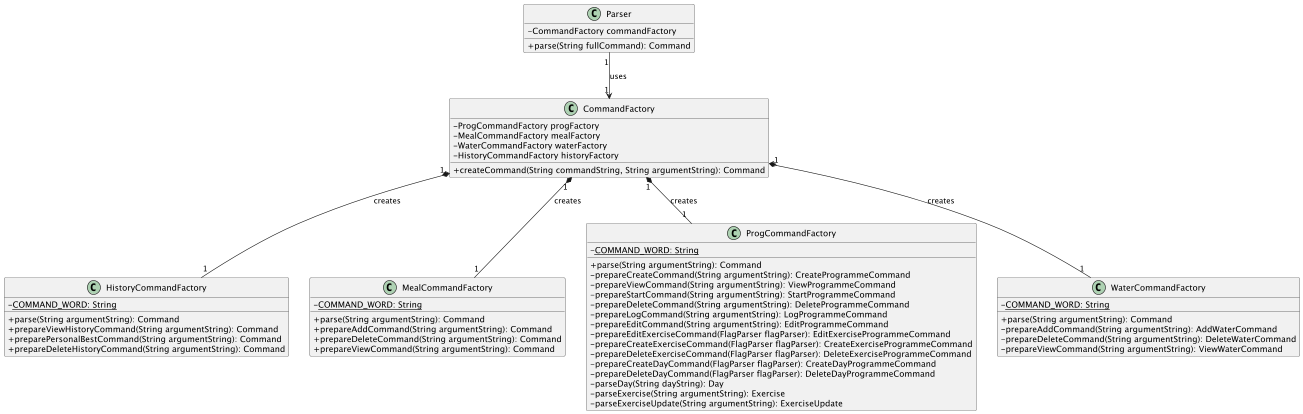

The diagram above was rendered by PlantUML. Its source (embedded in the PNG):
@startuml
skinparam classAttributeIconSize 0

class CommandFactory {
  - ProgCommandFactory progFactory
  - MealCommandFactory mealFactory
  - WaterCommandFactory waterFactory
  - HistoryCommandFactory historyFactory

  + createCommand(String commandString, String argumentString): Command
}

class HistoryCommandFactory {
  - <u>COMMAND_WORD: String

  + parse(String argumentString): Command
  + prepareViewHistoryCommand(String argumentString): Command
  + preparePersonalBestCommand(String argumentString): Command
  + prepareDeleteHistoryCommand(String argumentString): Command
}

class MealCommandFactory {
  - <u>COMMAND_WORD: String

  + parse(String argumentString): Command
  + prepareAddCommand(String argumentString): Command
  + prepareDeleteCommand(String argumentString): Command
  + prepareViewCommand(String argumentString): Command
}

class ProgCommandFactory {
  - <u>COMMAND_WORD: String

  + parse(String argumentString): Command
  - prepareCreateCommand(String argumentString): CreateProgrammeCommand
  - prepareViewCommand(String argumentString): ViewProgrammeCommand
  - prepareStartCommand(String argumentString): StartProgrammeCommand
  - prepareDeleteCommand(String argumentString): DeleteProgrammeCommand
  - prepareLogCommand(String argumentString): LogProgrammeCommand
  - prepareEditCommand(String argumentString): EditProgrammeCommand
  - prepareEditExerciseCommand(FlagParser flagParser): EditExerciseProgrammeCommand
  - prepareCreateExerciseCommand(FlagParser flagParser): CreateExerciseProgrammeCommand
  - prepareDeleteExerciseCommand(FlagParser flagParser): DeleteExerciseProgrammeCommand
  - prepareCreateDayCommand(FlagParser flagParser): CreateDayProgrammeCommand
  - prepareDeleteDayCommand(FlagParser flagParser): DeleteDayProgrammeCommand
  - parseDay(String dayString): Day
  - parseExercise(String argumentString): Exercise
  - parseExerciseUpdate(String argumentString): ExerciseUpdate
}

class WaterCommandFactory {
  - <u>COMMAND_WORD: String

  + parse(String argumentString): Command
  - prepareAddCommand(String argumentString): AddWaterCommand
  - prepareDeleteCommand(String argumentString): DeleteWaterCommand
  - prepareViewCommand(String argumentString): ViewWaterCommand
}

class Parser {
  - CommandFactory commandFactory
  + parse(String fullCommand): Command
}



Parser "1" --> "1" CommandFactory : uses
CommandFactory "1" *-- "1" ProgCommandFactory : creates
CommandFactory "1" *-- "1" MealCommandFactory : creates
CommandFactory "1" *-- "1" WaterCommandFactory : creates
CommandFactory "1" *-- "1" HistoryCommandFactory : creates

@enduml